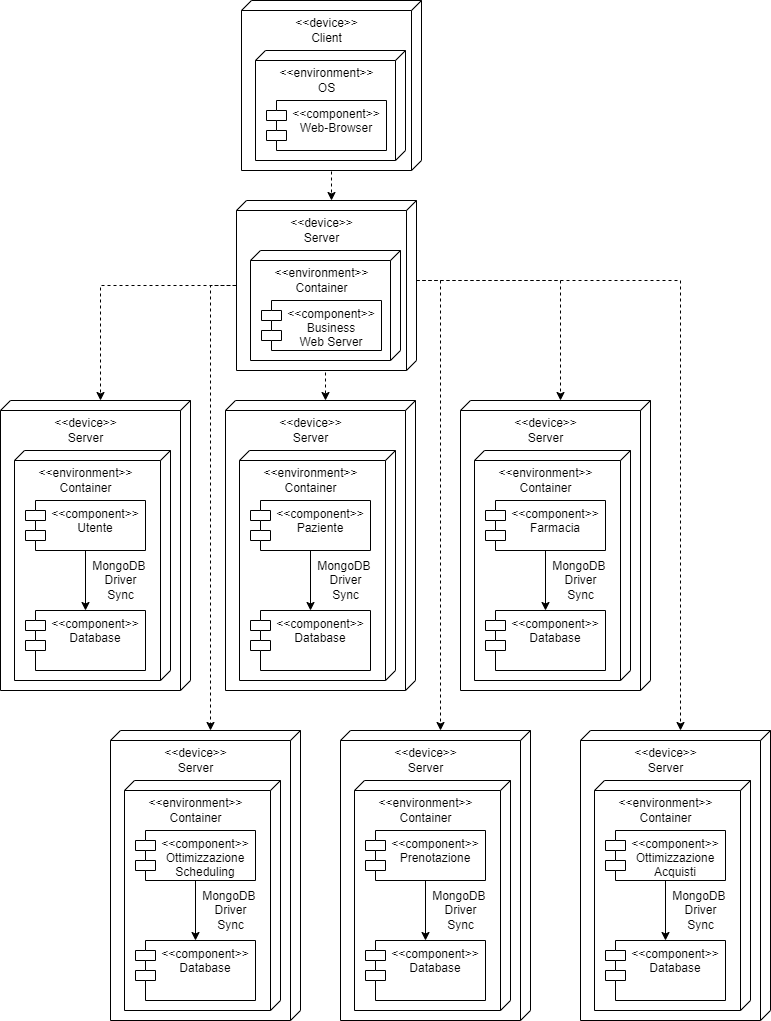

The diagram above was exported from draw.io. Its source (the exported page's mxGraphModel, read from the mxfile embedded in the PNG):
<mxGraphModel dx="1038" dy="641" grid="1" gridSize="10" guides="1" tooltips="1" connect="1" arrows="1" fold="1" page="1" pageScale="1" pageWidth="827" pageHeight="1169" math="0" shadow="0">
  <root>
    <mxCell id="0" />
    <mxCell id="1" parent="0" />
    <mxCell id="gYNLZUnL-s2cW1L1BG-D-2" value="" style="group" parent="1" vertex="1" connectable="0">
      <mxGeometry x="369" y="740" width="190" height="290" as="geometry" />
    </mxCell>
    <mxCell id="EoYwUy-_z3sT_PPJ98g5-13" value="" style="verticalAlign=top;align=left;spacingTop=8;spacingLeft=2;spacingRight=12;shape=cube;size=10;direction=south;fontStyle=4;html=1;" parent="gYNLZUnL-s2cW1L1BG-D-2" vertex="1">
      <mxGeometry width="190" height="290" as="geometry" />
    </mxCell>
    <mxCell id="EoYwUy-_z3sT_PPJ98g5-14" value="" style="verticalAlign=top;align=left;spacingTop=8;spacingLeft=2;spacingRight=12;shape=cube;size=10;direction=south;fontStyle=4;html=1;" parent="gYNLZUnL-s2cW1L1BG-D-2" vertex="1">
      <mxGeometry x="14" y="50" width="156" height="230" as="geometry" />
    </mxCell>
    <mxCell id="EoYwUy-_z3sT_PPJ98g5-15" value="&amp;lt;&amp;lt;device&amp;gt;&amp;gt;&lt;br&gt;Server" style="text;html=1;align=center;verticalAlign=middle;resizable=0;points=[];autosize=1;strokeColor=none;fillColor=none;" parent="gYNLZUnL-s2cW1L1BG-D-2" vertex="1">
      <mxGeometry x="40" y="10" width="90" height="40" as="geometry" />
    </mxCell>
    <mxCell id="EoYwUy-_z3sT_PPJ98g5-16" value="&amp;lt;&amp;lt;environment&amp;gt;&amp;gt;&lt;br&gt;Container" style="text;html=1;align=center;verticalAlign=middle;resizable=0;points=[];autosize=1;strokeColor=none;fillColor=none;" parent="gYNLZUnL-s2cW1L1BG-D-2" vertex="1">
      <mxGeometry x="25" y="60" width="120" height="40" as="geometry" />
    </mxCell>
    <mxCell id="EoYwUy-_z3sT_PPJ98g5-17" value="&lt;&lt;component&gt;&gt;&#10;Prenotazione" style="shape=module;align=left;spacingLeft=20;align=center;verticalAlign=top;" parent="gYNLZUnL-s2cW1L1BG-D-2" vertex="1">
      <mxGeometry x="25" y="100" width="120" height="50" as="geometry" />
    </mxCell>
    <mxCell id="EoYwUy-_z3sT_PPJ98g5-29" value="&lt;&lt;component&gt;&gt;&#10;Database" style="shape=module;align=left;spacingLeft=20;align=center;verticalAlign=top;" parent="gYNLZUnL-s2cW1L1BG-D-2" vertex="1">
      <mxGeometry x="25" y="210" width="120" height="60" as="geometry" />
    </mxCell>
    <mxCell id="EoYwUy-_z3sT_PPJ98g5-34" style="edgeStyle=orthogonalEdgeStyle;rounded=0;orthogonalLoop=1;jettySize=auto;html=1;exitX=0.5;exitY=1;exitDx=0;exitDy=0;entryX=0.5;entryY=0;entryDx=0;entryDy=0;" parent="gYNLZUnL-s2cW1L1BG-D-2" source="EoYwUy-_z3sT_PPJ98g5-17" target="EoYwUy-_z3sT_PPJ98g5-29" edge="1">
      <mxGeometry relative="1" as="geometry" />
    </mxCell>
    <mxCell id="rp2tt8BUY_ND7zUaeTCn-1" value="MongoDB &lt;br&gt;Driver&lt;br&gt;Sync" style="text;html=1;align=center;verticalAlign=middle;resizable=0;points=[];autosize=1;strokeColor=none;fillColor=none;" parent="gYNLZUnL-s2cW1L1BG-D-2" vertex="1">
      <mxGeometry x="80" y="150" width="80" height="60" as="geometry" />
    </mxCell>
    <mxCell id="gYNLZUnL-s2cW1L1BG-D-13" value="" style="group" parent="1" vertex="1" connectable="0">
      <mxGeometry x="270" y="10" width="180" height="170" as="geometry" />
    </mxCell>
    <mxCell id="Jl4V8tsHGqR_hB3o1m1W-3" value="" style="verticalAlign=top;align=left;spacingTop=8;spacingLeft=2;spacingRight=12;shape=cube;size=10;direction=south;fontStyle=4;html=1;" parent="gYNLZUnL-s2cW1L1BG-D-13" vertex="1">
      <mxGeometry width="180" height="170" as="geometry" />
    </mxCell>
    <mxCell id="EoYwUy-_z3sT_PPJ98g5-9" value="" style="verticalAlign=top;align=left;spacingTop=8;spacingLeft=2;spacingRight=12;shape=cube;size=10;direction=south;fontStyle=4;html=1;" parent="gYNLZUnL-s2cW1L1BG-D-13" vertex="1">
      <mxGeometry x="14" y="50" width="150" height="110" as="geometry" />
    </mxCell>
    <mxCell id="EoYwUy-_z3sT_PPJ98g5-10" value="&amp;lt;&amp;lt;device&amp;gt;&amp;gt;&lt;br&gt;Client" style="text;html=1;align=center;verticalAlign=middle;resizable=0;points=[];autosize=1;strokeColor=none;fillColor=none;" parent="gYNLZUnL-s2cW1L1BG-D-13" vertex="1">
      <mxGeometry x="40" y="10" width="90" height="40" as="geometry" />
    </mxCell>
    <mxCell id="EoYwUy-_z3sT_PPJ98g5-11" value="&amp;lt;&amp;lt;environment&amp;gt;&amp;gt;&lt;br&gt;OS" style="text;html=1;align=center;verticalAlign=middle;resizable=0;points=[];autosize=1;strokeColor=none;fillColor=none;" parent="gYNLZUnL-s2cW1L1BG-D-13" vertex="1">
      <mxGeometry x="25" y="60" width="120" height="40" as="geometry" />
    </mxCell>
    <mxCell id="EoYwUy-_z3sT_PPJ98g5-12" value="&lt;&lt;component&gt;&gt;&#10;Web-Browser" style="shape=module;align=left;spacingLeft=20;align=center;verticalAlign=top;" parent="gYNLZUnL-s2cW1L1BG-D-13" vertex="1">
      <mxGeometry x="25" y="100" width="120" height="50" as="geometry" />
    </mxCell>
    <mxCell id="z6-84wwXa2K08NQpTQs4-1" value="" style="group" parent="1" vertex="1" connectable="0">
      <mxGeometry x="254" y="410" width="190" height="290" as="geometry" />
    </mxCell>
    <mxCell id="z6-84wwXa2K08NQpTQs4-2" value="" style="verticalAlign=top;align=left;spacingTop=8;spacingLeft=2;spacingRight=12;shape=cube;size=10;direction=south;fontStyle=4;html=1;" parent="z6-84wwXa2K08NQpTQs4-1" vertex="1">
      <mxGeometry width="190" height="290" as="geometry" />
    </mxCell>
    <mxCell id="z6-84wwXa2K08NQpTQs4-3" value="" style="verticalAlign=top;align=left;spacingTop=8;spacingLeft=2;spacingRight=12;shape=cube;size=10;direction=south;fontStyle=4;html=1;" parent="z6-84wwXa2K08NQpTQs4-1" vertex="1">
      <mxGeometry x="14" y="50" width="156" height="230" as="geometry" />
    </mxCell>
    <mxCell id="z6-84wwXa2K08NQpTQs4-4" value="&amp;lt;&amp;lt;device&amp;gt;&amp;gt;&lt;br&gt;Server" style="text;html=1;align=center;verticalAlign=middle;resizable=0;points=[];autosize=1;strokeColor=none;fillColor=none;" parent="z6-84wwXa2K08NQpTQs4-1" vertex="1">
      <mxGeometry x="40" y="10" width="90" height="40" as="geometry" />
    </mxCell>
    <mxCell id="z6-84wwXa2K08NQpTQs4-5" value="&amp;lt;&amp;lt;environment&amp;gt;&amp;gt;&lt;br&gt;Container" style="text;html=1;align=center;verticalAlign=middle;resizable=0;points=[];autosize=1;strokeColor=none;fillColor=none;" parent="z6-84wwXa2K08NQpTQs4-1" vertex="1">
      <mxGeometry x="25" y="60" width="120" height="40" as="geometry" />
    </mxCell>
    <mxCell id="z6-84wwXa2K08NQpTQs4-6" value="&lt;&lt;component&gt;&gt;&#10;Paziente" style="shape=module;align=left;spacingLeft=20;align=center;verticalAlign=top;" parent="z6-84wwXa2K08NQpTQs4-1" vertex="1">
      <mxGeometry x="25" y="100" width="120" height="50" as="geometry" />
    </mxCell>
    <mxCell id="z6-84wwXa2K08NQpTQs4-7" value="&lt;&lt;component&gt;&gt;&#10;Database" style="shape=module;align=left;spacingLeft=20;align=center;verticalAlign=top;" parent="z6-84wwXa2K08NQpTQs4-1" vertex="1">
      <mxGeometry x="25" y="210" width="120" height="60" as="geometry" />
    </mxCell>
    <mxCell id="z6-84wwXa2K08NQpTQs4-8" style="edgeStyle=orthogonalEdgeStyle;rounded=0;orthogonalLoop=1;jettySize=auto;html=1;exitX=0.5;exitY=1;exitDx=0;exitDy=0;entryX=0.5;entryY=0;entryDx=0;entryDy=0;" parent="z6-84wwXa2K08NQpTQs4-1" source="z6-84wwXa2K08NQpTQs4-6" target="z6-84wwXa2K08NQpTQs4-7" edge="1">
      <mxGeometry relative="1" as="geometry" />
    </mxCell>
    <mxCell id="z6-84wwXa2K08NQpTQs4-9" value="MongoDB &lt;br&gt;Driver&lt;br&gt;Sync" style="text;html=1;align=center;verticalAlign=middle;resizable=0;points=[];autosize=1;strokeColor=none;fillColor=none;" parent="z6-84wwXa2K08NQpTQs4-1" vertex="1">
      <mxGeometry x="80" y="150" width="80" height="60" as="geometry" />
    </mxCell>
    <mxCell id="z6-84wwXa2K08NQpTQs4-10" value="" style="group" parent="1" vertex="1" connectable="0">
      <mxGeometry x="489" y="410" width="190" height="290" as="geometry" />
    </mxCell>
    <mxCell id="z6-84wwXa2K08NQpTQs4-11" value="" style="verticalAlign=top;align=left;spacingTop=8;spacingLeft=2;spacingRight=12;shape=cube;size=10;direction=south;fontStyle=4;html=1;" parent="z6-84wwXa2K08NQpTQs4-10" vertex="1">
      <mxGeometry width="190" height="290" as="geometry" />
    </mxCell>
    <mxCell id="z6-84wwXa2K08NQpTQs4-12" value="" style="verticalAlign=top;align=left;spacingTop=8;spacingLeft=2;spacingRight=12;shape=cube;size=10;direction=south;fontStyle=4;html=1;" parent="z6-84wwXa2K08NQpTQs4-10" vertex="1">
      <mxGeometry x="14" y="50" width="156" height="230" as="geometry" />
    </mxCell>
    <mxCell id="z6-84wwXa2K08NQpTQs4-13" value="&amp;lt;&amp;lt;device&amp;gt;&amp;gt;&lt;br&gt;Server" style="text;html=1;align=center;verticalAlign=middle;resizable=0;points=[];autosize=1;strokeColor=none;fillColor=none;" parent="z6-84wwXa2K08NQpTQs4-10" vertex="1">
      <mxGeometry x="40" y="10" width="90" height="40" as="geometry" />
    </mxCell>
    <mxCell id="z6-84wwXa2K08NQpTQs4-14" value="&amp;lt;&amp;lt;environment&amp;gt;&amp;gt;&lt;br&gt;Container" style="text;html=1;align=center;verticalAlign=middle;resizable=0;points=[];autosize=1;strokeColor=none;fillColor=none;" parent="z6-84wwXa2K08NQpTQs4-10" vertex="1">
      <mxGeometry x="25" y="60" width="120" height="40" as="geometry" />
    </mxCell>
    <mxCell id="z6-84wwXa2K08NQpTQs4-15" value="&lt;&lt;component&gt;&gt;&#10;Farmacia" style="shape=module;align=left;spacingLeft=20;align=center;verticalAlign=top;" parent="z6-84wwXa2K08NQpTQs4-10" vertex="1">
      <mxGeometry x="25" y="100" width="120" height="50" as="geometry" />
    </mxCell>
    <mxCell id="z6-84wwXa2K08NQpTQs4-16" value="&lt;&lt;component&gt;&gt;&#10;Database" style="shape=module;align=left;spacingLeft=20;align=center;verticalAlign=top;" parent="z6-84wwXa2K08NQpTQs4-10" vertex="1">
      <mxGeometry x="25" y="210" width="120" height="60" as="geometry" />
    </mxCell>
    <mxCell id="z6-84wwXa2K08NQpTQs4-17" style="edgeStyle=orthogonalEdgeStyle;rounded=0;orthogonalLoop=1;jettySize=auto;html=1;exitX=0.5;exitY=1;exitDx=0;exitDy=0;entryX=0.5;entryY=0;entryDx=0;entryDy=0;" parent="z6-84wwXa2K08NQpTQs4-10" source="z6-84wwXa2K08NQpTQs4-15" target="z6-84wwXa2K08NQpTQs4-16" edge="1">
      <mxGeometry relative="1" as="geometry" />
    </mxCell>
    <mxCell id="z6-84wwXa2K08NQpTQs4-18" value="MongoDB &lt;br&gt;Driver&lt;br&gt;Sync" style="text;html=1;align=center;verticalAlign=middle;resizable=0;points=[];autosize=1;strokeColor=none;fillColor=none;" parent="z6-84wwXa2K08NQpTQs4-10" vertex="1">
      <mxGeometry x="80" y="150" width="80" height="60" as="geometry" />
    </mxCell>
    <mxCell id="XWkOMeQOU7zbUE0emtky-1" value="" style="group" parent="1" vertex="1" connectable="0">
      <mxGeometry x="29" y="410" width="190" height="290" as="geometry" />
    </mxCell>
    <mxCell id="XWkOMeQOU7zbUE0emtky-2" value="" style="verticalAlign=top;align=left;spacingTop=8;spacingLeft=2;spacingRight=12;shape=cube;size=10;direction=south;fontStyle=4;html=1;" parent="XWkOMeQOU7zbUE0emtky-1" vertex="1">
      <mxGeometry width="190" height="290" as="geometry" />
    </mxCell>
    <mxCell id="XWkOMeQOU7zbUE0emtky-3" value="" style="verticalAlign=top;align=left;spacingTop=8;spacingLeft=2;spacingRight=12;shape=cube;size=10;direction=south;fontStyle=4;html=1;" parent="XWkOMeQOU7zbUE0emtky-1" vertex="1">
      <mxGeometry x="14" y="50" width="156" height="230" as="geometry" />
    </mxCell>
    <mxCell id="XWkOMeQOU7zbUE0emtky-4" value="&amp;lt;&amp;lt;device&amp;gt;&amp;gt;&lt;br&gt;Server" style="text;html=1;align=center;verticalAlign=middle;resizable=0;points=[];autosize=1;strokeColor=none;fillColor=none;" parent="XWkOMeQOU7zbUE0emtky-1" vertex="1">
      <mxGeometry x="40" y="10" width="90" height="40" as="geometry" />
    </mxCell>
    <mxCell id="XWkOMeQOU7zbUE0emtky-5" value="&amp;lt;&amp;lt;environment&amp;gt;&amp;gt;&lt;br&gt;Container" style="text;html=1;align=center;verticalAlign=middle;resizable=0;points=[];autosize=1;strokeColor=none;fillColor=none;" parent="XWkOMeQOU7zbUE0emtky-1" vertex="1">
      <mxGeometry x="25" y="60" width="120" height="40" as="geometry" />
    </mxCell>
    <mxCell id="XWkOMeQOU7zbUE0emtky-6" value="&lt;&lt;component&gt;&gt;&#10;Utente" style="shape=module;align=left;spacingLeft=20;align=center;verticalAlign=top;" parent="XWkOMeQOU7zbUE0emtky-1" vertex="1">
      <mxGeometry x="25" y="100" width="120" height="50" as="geometry" />
    </mxCell>
    <mxCell id="XWkOMeQOU7zbUE0emtky-7" value="&lt;&lt;component&gt;&gt;&#10;Database" style="shape=module;align=left;spacingLeft=20;align=center;verticalAlign=top;" parent="XWkOMeQOU7zbUE0emtky-1" vertex="1">
      <mxGeometry x="25" y="210" width="120" height="60" as="geometry" />
    </mxCell>
    <mxCell id="XWkOMeQOU7zbUE0emtky-8" style="edgeStyle=orthogonalEdgeStyle;rounded=0;orthogonalLoop=1;jettySize=auto;html=1;exitX=0.5;exitY=1;exitDx=0;exitDy=0;entryX=0.5;entryY=0;entryDx=0;entryDy=0;" parent="XWkOMeQOU7zbUE0emtky-1" source="XWkOMeQOU7zbUE0emtky-6" target="XWkOMeQOU7zbUE0emtky-7" edge="1">
      <mxGeometry relative="1" as="geometry" />
    </mxCell>
    <mxCell id="XWkOMeQOU7zbUE0emtky-9" value="MongoDB &lt;br&gt;Driver&lt;br&gt;Sync" style="text;html=1;align=center;verticalAlign=middle;resizable=0;points=[];autosize=1;strokeColor=none;fillColor=none;" parent="XWkOMeQOU7zbUE0emtky-1" vertex="1">
      <mxGeometry x="80" y="150" width="80" height="60" as="geometry" />
    </mxCell>
    <mxCell id="fykZlIm8UL11qnvo_pR8-1" value="" style="group" parent="1" vertex="1" connectable="0">
      <mxGeometry x="139" y="740" width="190" height="290" as="geometry" />
    </mxCell>
    <mxCell id="fykZlIm8UL11qnvo_pR8-2" value="" style="verticalAlign=top;align=left;spacingTop=8;spacingLeft=2;spacingRight=12;shape=cube;size=10;direction=south;fontStyle=4;html=1;" parent="fykZlIm8UL11qnvo_pR8-1" vertex="1">
      <mxGeometry width="190" height="290" as="geometry" />
    </mxCell>
    <mxCell id="fykZlIm8UL11qnvo_pR8-3" value="" style="verticalAlign=top;align=left;spacingTop=8;spacingLeft=2;spacingRight=12;shape=cube;size=10;direction=south;fontStyle=4;html=1;" parent="fykZlIm8UL11qnvo_pR8-1" vertex="1">
      <mxGeometry x="14" y="50" width="156" height="230" as="geometry" />
    </mxCell>
    <mxCell id="fykZlIm8UL11qnvo_pR8-4" value="&amp;lt;&amp;lt;device&amp;gt;&amp;gt;&lt;br&gt;Server" style="text;html=1;align=center;verticalAlign=middle;resizable=0;points=[];autosize=1;strokeColor=none;fillColor=none;" parent="fykZlIm8UL11qnvo_pR8-1" vertex="1">
      <mxGeometry x="40" y="10" width="90" height="40" as="geometry" />
    </mxCell>
    <mxCell id="fykZlIm8UL11qnvo_pR8-5" value="&amp;lt;&amp;lt;environment&amp;gt;&amp;gt;&lt;br&gt;Container" style="text;html=1;align=center;verticalAlign=middle;resizable=0;points=[];autosize=1;strokeColor=none;fillColor=none;" parent="fykZlIm8UL11qnvo_pR8-1" vertex="1">
      <mxGeometry x="25" y="60" width="120" height="40" as="geometry" />
    </mxCell>
    <mxCell id="fykZlIm8UL11qnvo_pR8-6" value="&lt;&lt;component&gt;&gt;&#10;Ottimizzazione&#10;Scheduling" style="shape=module;align=left;spacingLeft=20;align=center;verticalAlign=top;" parent="fykZlIm8UL11qnvo_pR8-1" vertex="1">
      <mxGeometry x="25" y="100" width="120" height="50" as="geometry" />
    </mxCell>
    <mxCell id="fykZlIm8UL11qnvo_pR8-7" value="&lt;&lt;component&gt;&gt;&#10;Database" style="shape=module;align=left;spacingLeft=20;align=center;verticalAlign=top;" parent="fykZlIm8UL11qnvo_pR8-1" vertex="1">
      <mxGeometry x="25" y="210" width="120" height="60" as="geometry" />
    </mxCell>
    <mxCell id="fykZlIm8UL11qnvo_pR8-8" style="edgeStyle=orthogonalEdgeStyle;rounded=0;orthogonalLoop=1;jettySize=auto;html=1;exitX=0.5;exitY=1;exitDx=0;exitDy=0;entryX=0.5;entryY=0;entryDx=0;entryDy=0;" parent="fykZlIm8UL11qnvo_pR8-1" source="fykZlIm8UL11qnvo_pR8-6" target="fykZlIm8UL11qnvo_pR8-7" edge="1">
      <mxGeometry relative="1" as="geometry" />
    </mxCell>
    <mxCell id="fykZlIm8UL11qnvo_pR8-9" value="MongoDB &lt;br&gt;Driver&lt;br&gt;Sync" style="text;html=1;align=center;verticalAlign=middle;resizable=0;points=[];autosize=1;strokeColor=none;fillColor=none;" parent="fykZlIm8UL11qnvo_pR8-1" vertex="1">
      <mxGeometry x="80" y="150" width="80" height="60" as="geometry" />
    </mxCell>
    <mxCell id="w-_iDv3f6LNOHZiqpO8b-1" value="" style="group" parent="1" vertex="1" connectable="0">
      <mxGeometry x="609" y="740" width="190" height="290" as="geometry" />
    </mxCell>
    <mxCell id="w-_iDv3f6LNOHZiqpO8b-2" value="" style="verticalAlign=top;align=left;spacingTop=8;spacingLeft=2;spacingRight=12;shape=cube;size=10;direction=south;fontStyle=4;html=1;" parent="w-_iDv3f6LNOHZiqpO8b-1" vertex="1">
      <mxGeometry width="190" height="290" as="geometry" />
    </mxCell>
    <mxCell id="w-_iDv3f6LNOHZiqpO8b-3" value="" style="verticalAlign=top;align=left;spacingTop=8;spacingLeft=2;spacingRight=12;shape=cube;size=10;direction=south;fontStyle=4;html=1;" parent="w-_iDv3f6LNOHZiqpO8b-1" vertex="1">
      <mxGeometry x="14" y="50" width="156" height="230" as="geometry" />
    </mxCell>
    <mxCell id="w-_iDv3f6LNOHZiqpO8b-4" value="&amp;lt;&amp;lt;device&amp;gt;&amp;gt;&lt;br&gt;Server" style="text;html=1;align=center;verticalAlign=middle;resizable=0;points=[];autosize=1;strokeColor=none;fillColor=none;" parent="w-_iDv3f6LNOHZiqpO8b-1" vertex="1">
      <mxGeometry x="40" y="10" width="90" height="40" as="geometry" />
    </mxCell>
    <mxCell id="w-_iDv3f6LNOHZiqpO8b-5" value="&amp;lt;&amp;lt;environment&amp;gt;&amp;gt;&lt;br&gt;Container" style="text;html=1;align=center;verticalAlign=middle;resizable=0;points=[];autosize=1;strokeColor=none;fillColor=none;" parent="w-_iDv3f6LNOHZiqpO8b-1" vertex="1">
      <mxGeometry x="25" y="60" width="120" height="40" as="geometry" />
    </mxCell>
    <mxCell id="w-_iDv3f6LNOHZiqpO8b-6" value="&lt;&lt;component&gt;&gt;&#10;Ottimizzazione&#10;Acquisti" style="shape=module;align=left;spacingLeft=20;align=center;verticalAlign=top;" parent="w-_iDv3f6LNOHZiqpO8b-1" vertex="1">
      <mxGeometry x="25" y="100" width="120" height="50" as="geometry" />
    </mxCell>
    <mxCell id="w-_iDv3f6LNOHZiqpO8b-7" value="&lt;&lt;component&gt;&gt;&#10;Database" style="shape=module;align=left;spacingLeft=20;align=center;verticalAlign=top;" parent="w-_iDv3f6LNOHZiqpO8b-1" vertex="1">
      <mxGeometry x="25" y="210" width="120" height="60" as="geometry" />
    </mxCell>
    <mxCell id="w-_iDv3f6LNOHZiqpO8b-8" style="edgeStyle=orthogonalEdgeStyle;rounded=0;orthogonalLoop=1;jettySize=auto;html=1;exitX=0.5;exitY=1;exitDx=0;exitDy=0;entryX=0.5;entryY=0;entryDx=0;entryDy=0;" parent="w-_iDv3f6LNOHZiqpO8b-1" source="w-_iDv3f6LNOHZiqpO8b-6" target="w-_iDv3f6LNOHZiqpO8b-7" edge="1">
      <mxGeometry relative="1" as="geometry" />
    </mxCell>
    <mxCell id="w-_iDv3f6LNOHZiqpO8b-9" value="MongoDB &lt;br&gt;Driver&lt;br&gt;Sync" style="text;html=1;align=center;verticalAlign=middle;resizable=0;points=[];autosize=1;strokeColor=none;fillColor=none;" parent="w-_iDv3f6LNOHZiqpO8b-1" vertex="1">
      <mxGeometry x="80" y="150" width="80" height="60" as="geometry" />
    </mxCell>
    <mxCell id="mqTkWcwgb5aTSwPh3ffL-10" value="" style="group" parent="1" vertex="1" connectable="0">
      <mxGeometry x="265" y="210" width="180" height="170" as="geometry" />
    </mxCell>
    <mxCell id="mqTkWcwgb5aTSwPh3ffL-11" value="" style="verticalAlign=top;align=left;spacingTop=8;spacingLeft=2;spacingRight=12;shape=cube;size=10;direction=south;fontStyle=4;html=1;" parent="mqTkWcwgb5aTSwPh3ffL-10" vertex="1">
      <mxGeometry width="180" height="170" as="geometry" />
    </mxCell>
    <mxCell id="mqTkWcwgb5aTSwPh3ffL-12" value="" style="verticalAlign=top;align=left;spacingTop=8;spacingLeft=2;spacingRight=12;shape=cube;size=10;direction=south;fontStyle=4;html=1;" parent="mqTkWcwgb5aTSwPh3ffL-10" vertex="1">
      <mxGeometry x="14" y="50" width="150" height="110" as="geometry" />
    </mxCell>
    <mxCell id="mqTkWcwgb5aTSwPh3ffL-13" value="&amp;lt;&amp;lt;device&amp;gt;&amp;gt;&lt;br&gt;Server" style="text;html=1;align=center;verticalAlign=middle;resizable=0;points=[];autosize=1;strokeColor=none;fillColor=none;" parent="mqTkWcwgb5aTSwPh3ffL-10" vertex="1">
      <mxGeometry x="40" y="10" width="90" height="40" as="geometry" />
    </mxCell>
    <mxCell id="mqTkWcwgb5aTSwPh3ffL-14" value="&amp;lt;&amp;lt;environment&amp;gt;&amp;gt;&lt;br&gt;Container" style="text;html=1;align=center;verticalAlign=middle;resizable=0;points=[];autosize=1;strokeColor=none;fillColor=none;" parent="mqTkWcwgb5aTSwPh3ffL-10" vertex="1">
      <mxGeometry x="25" y="60" width="120" height="40" as="geometry" />
    </mxCell>
    <mxCell id="mqTkWcwgb5aTSwPh3ffL-15" value="&lt;&lt;component&gt;&gt;&#10;Business &#10;Web Server" style="shape=module;align=left;spacingLeft=20;align=center;verticalAlign=top;" parent="mqTkWcwgb5aTSwPh3ffL-10" vertex="1">
      <mxGeometry x="25" y="100" width="120" height="50" as="geometry" />
    </mxCell>
    <mxCell id="mqTkWcwgb5aTSwPh3ffL-18" style="edgeStyle=orthogonalEdgeStyle;rounded=0;orthogonalLoop=1;jettySize=auto;html=1;entryX=0;entryY=0;entryDx=0;entryDy=90;entryPerimeter=0;dashed=1;endArrow=classic;endFill=1;" parent="1" source="mqTkWcwgb5aTSwPh3ffL-11" target="XWkOMeQOU7zbUE0emtky-2" edge="1">
      <mxGeometry relative="1" as="geometry" />
    </mxCell>
    <mxCell id="mqTkWcwgb5aTSwPh3ffL-20" style="edgeStyle=orthogonalEdgeStyle;rounded=0;orthogonalLoop=1;jettySize=auto;html=1;exitX=0;exitY=0;exitDx=170;exitDy=95;exitPerimeter=0;entryX=0;entryY=0;entryDx=0;entryDy=85;entryPerimeter=0;dashed=1;startArrow=none;startFill=0;endArrow=classic;endFill=1;" parent="1" source="Jl4V8tsHGqR_hB3o1m1W-3" target="mqTkWcwgb5aTSwPh3ffL-11" edge="1">
      <mxGeometry relative="1" as="geometry" />
    </mxCell>
    <mxCell id="mqTkWcwgb5aTSwPh3ffL-21" style="edgeStyle=orthogonalEdgeStyle;rounded=0;orthogonalLoop=1;jettySize=auto;html=1;exitX=0;exitY=0;exitDx=170;exitDy=95;exitPerimeter=0;entryX=0;entryY=0;entryDx=0;entryDy=90;entryPerimeter=0;dashed=1;startArrow=none;startFill=0;endArrow=classic;endFill=1;" parent="1" source="mqTkWcwgb5aTSwPh3ffL-11" target="z6-84wwXa2K08NQpTQs4-2" edge="1">
      <mxGeometry relative="1" as="geometry" />
    </mxCell>
    <mxCell id="mqTkWcwgb5aTSwPh3ffL-23" style="edgeStyle=orthogonalEdgeStyle;rounded=0;orthogonalLoop=1;jettySize=auto;html=1;exitX=0;exitY=0;exitDx=80;exitDy=0;exitPerimeter=0;entryX=0;entryY=0;entryDx=0;entryDy=90;entryPerimeter=0;dashed=1;startArrow=none;startFill=0;endArrow=classic;endFill=1;" parent="1" source="mqTkWcwgb5aTSwPh3ffL-11" target="z6-84wwXa2K08NQpTQs4-11" edge="1">
      <mxGeometry relative="1" as="geometry" />
    </mxCell>
    <mxCell id="mqTkWcwgb5aTSwPh3ffL-24" style="edgeStyle=orthogonalEdgeStyle;rounded=0;orthogonalLoop=1;jettySize=auto;html=1;exitX=0;exitY=0;exitDx=90;exitDy=180;exitPerimeter=0;entryX=0;entryY=0;entryDx=0;entryDy=90;entryPerimeter=0;dashed=1;startArrow=none;startFill=0;endArrow=classic;endFill=1;" parent="1" source="mqTkWcwgb5aTSwPh3ffL-11" target="fykZlIm8UL11qnvo_pR8-2" edge="1">
      <mxGeometry relative="1" as="geometry">
        <Array as="points">
          <mxPoint x="265" y="295" />
          <mxPoint x="239" y="295" />
        </Array>
      </mxGeometry>
    </mxCell>
    <mxCell id="mqTkWcwgb5aTSwPh3ffL-25" style="edgeStyle=orthogonalEdgeStyle;rounded=0;orthogonalLoop=1;jettySize=auto;html=1;exitX=0;exitY=0;exitDx=80;exitDy=0;exitPerimeter=0;entryX=0;entryY=0;entryDx=0;entryDy=90;entryPerimeter=0;dashed=1;startArrow=none;startFill=0;endArrow=classic;endFill=1;" parent="1" source="mqTkWcwgb5aTSwPh3ffL-11" target="EoYwUy-_z3sT_PPJ98g5-13" edge="1">
      <mxGeometry relative="1" as="geometry" />
    </mxCell>
    <mxCell id="mqTkWcwgb5aTSwPh3ffL-26" style="edgeStyle=orthogonalEdgeStyle;rounded=0;orthogonalLoop=1;jettySize=auto;html=1;exitX=0;exitY=0;exitDx=80;exitDy=0;exitPerimeter=0;entryX=0;entryY=0;entryDx=0;entryDy=90;entryPerimeter=0;dashed=1;startArrow=none;startFill=0;endArrow=classic;endFill=1;" parent="1" source="mqTkWcwgb5aTSwPh3ffL-11" target="w-_iDv3f6LNOHZiqpO8b-2" edge="1">
      <mxGeometry relative="1" as="geometry" />
    </mxCell>
  </root>
</mxGraphModel>